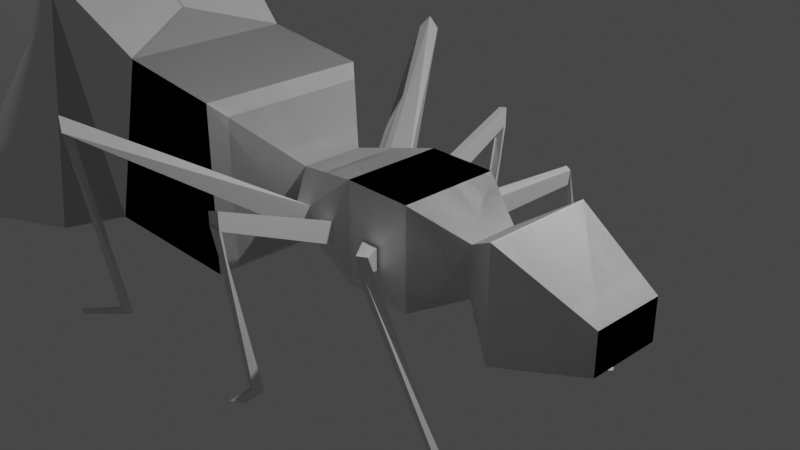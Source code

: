 # Source: Queen.blend  (saved by Blender 2.82.7; exported with 4.5.12 LTS)
import bpy
from mathutils import Matrix  # noqa: F401  (used for matrix-valued properties, if any)

bpy.ops.wm.read_factory_settings(use_empty=True)
scene = bpy.context.scene
scene.name = 'Scene'

# ---- collections
col_collection = bpy.data.collections.new('Collection'); scene.collection.children.link(col_collection)

# ---- materials (node trees are filled in below, after node groups)
mat_material = bpy.data.materials.new('Material')
mat_material.alpha_threshold = 0.0
mat_material.use_transparent_shadow = False
mat_material.line_color = (0.0, 0.0, 0.0, 1.0)

# ---- material node trees
mat_material.use_nodes = True; mat_material.node_tree.nodes.clear()
_N = mat_material.node_tree.nodes; _L = mat_material.node_tree.links
n0 = _N.new('ShaderNodeOutputMaterial'); n0.name = 'Material Output'; n0.location = (300, 300)
n1 = _N.new('ShaderNodeBsdfPrincipled'); n1.name = 'Principled BSDF'; n1.location = (10, 300)
n1.distribution = 'GGX'
n1.subsurface_method = 'BURLEY'
n1.inputs[2].default_value = 0.4
n1.inputs[3].default_value = 1.45
n1.inputs[27].default_value = (0.0, 0.0, 0.0, 1.0)
n1.inputs[28].default_value = 1.0
_L.new(n1.outputs[0], n0.inputs[0])
n0.is_active_output = True

# ---- world
world_world = bpy.data.worlds.new('World'); scene.world = world_world
world_world.use_nodes = True; world_world.node_tree.nodes.clear()
_N = world_world.node_tree.nodes; _L = world_world.node_tree.links
n0 = _N.new('ShaderNodeOutputWorld'); n0.name = 'World Output'; n0.location = (300, 300)
n1 = _N.new('ShaderNodeBackground'); n1.name = 'Background'; n1.location = (10, 300)
n1.inputs[0].default_value = (0.05088, 0.05088, 0.05088, 1.0)
_L.new(n1.outputs[0], n0.inputs[0])
n0.is_active_output = True
world_world.color = (0.05088, 0.05088, 0.05088)
world_world.use_sun_shadow = False
world_world.sun_shadow_jitter_overblur = 0.0

# ---- cameras
cam_camera = bpy.data.cameras.new('Camera')
cam_camera.clip_end = 100.0
cam_camera.ortho_scale = 7.314

# ---- lights
light_light = bpy.data.lights.new('Light', 'POINT')
light_light.transmission_factor = 0.0
light_light.energy = 1000.0
light_light.shadow_soft_size = 0.1
light_light.shadow_maximum_resolution = 0.006
light_light.use_absolute_resolution = True

# ---- meshes
me_cube = bpy.data.meshes.new('Cube')
me_cube.from_pydata([(2.825, 0.4197, 0.1223), (2.825, 0.4197, -0.3453), (2.825, -0.4197, 0.1223), (2.825, -0.4197, -0.3453), (-5.0, 1.251, -1.5), (-5.0, -1.251, -1.5), (-1.82, 1.0, 1.0), (-1.82, 1.0, -1.0), (-1.82, -1.0, 1.0), (-1.82, -1.0, -1.0), (-1.82, 1.0, 1.0), (-1.82, 1.0, -1.0), (-1.82, -1.0, 1.0), (-1.82, -1.0, -1.0), (-3.82, 1.0, -1.0), (-3.82, -1.0, -1.0), (-3.221, -1.0, 1.143), (-3.221, 1.0, 1.143), (-2.644, 1.69, -1.516), (-2.581, 1.701, -1.538), (-1.029, -0.3641, 0.3641), (-1.029, -0.3641, -0.3641), (-2.674, 1.804, -1.453), (-2.557, 1.825, -1.493), (-0.09672, -0.5789, 0.5789), (-0.09672, -0.5789, -0.5789), (1.893, 1.238, -1.482), (1.813, 1.212, -1.526), (0.7026, -0.5789, 0.5789), (0.7026, -0.5789, -0.5789), (1.272, 0.287, 0.287), (1.272, 0.287, -0.287), (1.272, -0.287, 0.287), (1.272, -0.287, -0.287), (1.796, 0.6281, 0.6281), (1.796, 0.6281, -0.6281), (1.796, -0.6281, 0.6281), (1.796, -0.6281, -0.6281), (-1.029, 0.3641, 0.3641), (-1.029, 0.3641, -0.3641), (-0.3382, 1.683, -1.454), (-0.3382, 1.553, -1.534), (-0.8795, 0.6113, 0.09578), (-0.8795, 0.6113, -0.09578), (-0.4187, 1.673, -1.477), (-0.4187, 1.577, -1.535), (-2.132, 2.358, 1.073), (-2.077, 2.381, 0.9923), (-2.087, 2.484, 1.187), (-1.99, 2.524, 1.045), (-2.973, 2.042, -1.539), (-2.932, 2.05, -1.557), (-2.993, 2.117, -1.485), (-2.916, 2.131, -1.519), (1.873, 1.285, -1.474), (1.793, 1.258, -1.518), (-0.582, 0.6799, 0.1644), (-0.582, 0.6799, -0.1644), (-0.2113, 0.6931, 0.1312), (-0.2113, 0.6931, -0.1312), (-0.3769, 0.7212, 0.08967), (-0.3769, 0.7212, -0.08967), (-0.3198, 1.943, 0.6133), (-0.3198, 1.943, 0.408), (-0.4413, 1.964, 0.5828), (-0.4413, 1.964, 0.4384), (-0.2918, 1.947, -1.454), (-0.2918, 1.817, -1.534), (-0.3723, 1.937, -1.477), (-0.3723, 1.842, -1.535), (-0.09672, 0.5789, 0.5789), (-0.09672, 0.5789, -0.5789), (0.7026, 0.5789, 0.5789), (0.7026, 0.5789, -0.5789), (0.2017, 0.6694, 0.05929), (0.2017, 0.6694, -0.1872), (0.4041, 0.6694, 0.05929), (0.4041, 0.6694, -0.1872), (0.9682, 1.424, 0.4668), (0.9682, 1.424, 0.3122), (1.063, 1.368, 0.4668), (1.063, 1.368, 0.3122), (1.69, 1.139, -1.467), (1.592, 1.106, -1.522), (1.719, 1.073, -1.478), (1.62, 1.04, -1.533), (-6.499, 2.04, -1.5), (-6.499, -2.04, -1.5), (-6.499, -1.466, 3.573), (-6.499, -2.04, 2.999), (-6.499, 2.04, 2.999), (-6.499, 1.466, 3.573), (-9.543, -2.04, 2.999), (-9.543, -1.466, 3.573), (-9.543, 1.466, 3.573), (-9.543, 2.04, 2.999), (-4.439, 1.251, 1.707), (-4.401, 1.043, 1.928), (-4.237, 1.217, 1.819), (-4.401, -1.043, 1.928), (-4.439, -1.251, 1.707), (-4.237, -1.217, 1.819), (-6.252, -1.948, 3.133), (-6.222, -1.728, 3.357), (-6.222, 1.728, 3.357), (-6.252, 1.948, 3.133), (-9.543, 1.718, -1.5), (-9.543, 2.04, -1.185), (-9.268, 2.04, -1.5), (-9.543, -2.04, -1.185), (-9.543, -1.718, -1.5), (-9.268, -2.04, -1.5), (-11.06, 0.9009, -0.1181), (-11.06, 0.5788, -0.433), (-11.06, -0.5788, -0.433), (-11.06, -0.9009, -0.1181), (-11.06, -0.9009, 0.714), (-11.06, -0.6052, 1.158), (-11.06, 0.6052, 1.158), (-11.06, 0.9009, 0.714), (-9.68, -1.641, 3.355), (-9.607, -1.992, 3.027), (-9.607, 1.992, 3.027), (-9.68, 1.641, 3.355)], [], [(6, 17, 16, 8), (9, 8, 16, 15), (114, 115, 116, 117, 118, 119, 112, 113), (14, 7, 9, 15), (1, 0, 2, 3), (14, 17, 6, 7), (10, 11, 7, 6), (13, 12, 8, 9), (12, 10, 6, 8), (11, 13, 9, 7), (38, 39, 11, 10), (21, 20, 12, 13), (20, 38, 10, 12), (39, 21, 13, 11), (5, 4, 14, 15), (88, 89, 102, 103), (99, 97, 104, 91, 88, 103), (4, 96, 98, 17, 14), (18, 22, 52, 50), (25, 24, 20, 21), (24, 70, 38, 20), (71, 25, 21, 39), (26, 27, 55, 54), (29, 28, 24, 25), (28, 72, 70, 24), (73, 29, 25, 71), (30, 31, 73, 72), (33, 32, 28, 29), (32, 30, 72, 28), (31, 33, 29, 73), (34, 35, 31, 30), (37, 36, 32, 33), (36, 34, 30, 32), (35, 37, 33, 31), (0, 1, 35, 34), (3, 2, 36, 37), (2, 0, 34, 36), (1, 3, 37, 35), (42, 43, 39, 38), (40, 41, 67, 66), (56, 42, 38, 70), (43, 57, 71, 39), (46, 47, 43, 42), (49, 48, 56, 57), (48, 46, 42, 56), (47, 49, 57, 43), (18, 19, 47, 46), (23, 22, 48, 49), (22, 18, 46, 48), (19, 23, 49, 47), (52, 53, 51, 50), (19, 18, 50, 51), (23, 19, 51, 53), (22, 23, 53, 52), (59, 58, 70, 71), (60, 61, 57, 56), (61, 59, 71, 57), (58, 60, 56, 70), (63, 62, 58, 59), (64, 65, 61, 60), (65, 63, 59, 61), (62, 64, 60, 58), (41, 40, 62, 63), (44, 45, 65, 64), (45, 41, 63, 65), (40, 44, 64, 62), (69, 68, 66, 67), (44, 40, 66, 68), (45, 44, 68, 69), (41, 45, 69, 67), (74, 75, 71, 70), (77, 76, 72, 73), (76, 74, 70, 72), (75, 77, 73, 71), (78, 79, 75, 74), (81, 80, 76, 77), (80, 78, 74, 76), (79, 81, 77, 75), (82, 83, 79, 78), (85, 84, 80, 81), (84, 82, 78, 80), (83, 85, 81, 79), (54, 55, 83, 82), (27, 26, 84, 85), (26, 54, 82, 84), (55, 27, 85, 83), (87, 89, 92, 109, 111), (4, 5, 87, 86), (109, 92, 121, 116, 115), (88, 91, 94, 93), (98, 97, 99, 101, 16, 17), (122, 95, 107, 112, 119), (5, 100, 102, 89, 87), (120, 93, 94, 123, 118, 117), (86, 87, 111, 110, 106, 108), (90, 86, 108, 107, 95), (92, 93, 120, 121), (90, 91, 104, 105), (94, 95, 122, 123), (88, 93, 92, 89), (94, 91, 90, 95), (101, 100, 5, 15, 16), (96, 97, 98), (99, 100, 101), (99, 103, 102, 100), (96, 105, 104, 97), (96, 4, 86, 90, 105), (106, 107, 108), (109, 110, 111), (106, 113, 112, 107), (109, 115, 114, 110), (120, 117, 116, 121), (122, 119, 118, 123), (106, 110, 114, 113)])
_uv = me_cube.uv_layers.new(name='UVMap')
_uv.uv.foreach_set('vector', [0.625, 0.5, 0.875, 0.5, 0.875, 0.75, 0.625, 0.75, 0.375, 0.75, 0.625, 0.75, 0.625, 1.0, 0.375, 1.0, 0.375, 0.04469, 0.4245, 0.0, 0.5552, 0.0, 0.625, 0.04103, 0.625, 0.209, 0.5552, 0.25, 0.4245, 0.25, 0.375, 0.2053, 0.125, 0.5, 0.375, 0.5, 0.375, 0.75, 0.125, 0.75, 0.4261, 0.5511, 0.5739, 0.5511, 0.5739, 0.6989, 0.4261, 0.6989, 0.375, 0.25, 0.625, 0.25, 0.625, 0.5, 0.375, 0.5, 0.625, 0.5, 0.625, 0.5, 0.625, 0.5, 0.625, 0.5, 0.375, 0.75, 0.375, 0.75, 0.375, 0.75, 0.375, 0.75, 0.625, 0.75, 0.625, 0.5, 0.625, 0.5, 0.625, 0.75, 0.375, 0.5, 0.375, 0.75, 0.375, 0.75, 0.375, 0.5, 0.5739, 0.5511, 0.4261, 0.5511, 0.375, 0.5, 0.625, 0.5, 0.4261, 0.6989, 0.5739, 0.6989, 0.625, 0.75, 0.375, 0.75, 0.5739, 0.6989, 0.5739, 0.5511, 0.625, 0.5, 0.625, 0.75, 0.4261, 0.5511, 0.4261, 0.6989, 0.375, 0.75, 0.375, 0.5, 0.375, 0.0, 0.375, 0.25, 0.375, 0.25, 0.375, 0.0, 0.625, 0.03517, 0.625, 0.0, 0.625, 0.0, 0.625, 0.01275, 0.625, 0.02079, 0.625, 0.2292, 0.625, 0.2372, 0.625, 0.2148, 0.625, 0.03517, 0.625, 0.01275, 0.375, 0.25, 0.6089, 0.25, 0.625, 0.25, 0.625, 0.25, 0.375, 0.25, 0.5056, 0.5511, 0.5095, 0.5511, 0.5095, 0.5511, 0.5056, 0.5511, 0.4261, 0.6989, 0.5739, 0.6989, 0.5739, 0.6989, 0.4261, 0.6989, 0.5739, 0.6989, 0.5739, 0.5511, 0.5739, 0.5511, 0.5739, 0.6989, 0.4261, 0.5511, 0.4261, 0.6989, 0.4261, 0.6989, 0.4261, 0.5511, 0.5138, 0.5511, 0.4862, 0.5511, 0.4862, 0.5511, 0.5138, 0.5511, 0.4261, 0.6989, 0.5739, 0.6989, 0.5739, 0.6989, 0.4261, 0.6989, 0.5739, 0.6989, 0.5739, 0.5511, 0.5739, 0.5511, 0.5739, 0.6989, 0.4261, 0.5511, 0.4261, 0.6989, 0.4261, 0.6989, 0.4261, 0.5511, 0.5739, 0.5511, 0.4261, 0.5511, 0.4261, 0.5511, 0.5739, 0.5511, 0.4261, 0.6989, 0.5739, 0.6989, 0.5739, 0.6989, 0.4261, 0.6989, 0.5739, 0.6989, 0.5739, 0.5511, 0.5739, 0.5511, 0.5739, 0.6989, 0.4261, 0.5511, 0.4261, 0.6989, 0.4261, 0.6989, 0.4261, 0.5511, 0.5739, 0.5511, 0.4261, 0.5511, 0.4261, 0.5511, 0.5739, 0.5511, 0.4261, 0.6989, 0.5739, 0.6989, 0.5739, 0.6989, 0.4261, 0.6989, 0.5739, 0.6989, 0.5739, 0.5511, 0.5739, 0.5511, 0.5739, 0.6989, 0.4261, 0.5511, 0.4261, 0.6989, 0.4261, 0.6989, 0.4261, 0.5511, 0.5739, 0.5511, 0.4261, 0.5511, 0.4261, 0.5511, 0.5739, 0.5511, 0.4261, 0.6989, 0.5739, 0.6989, 0.5739, 0.6989, 0.4261, 0.6989, 0.5739, 0.6989, 0.5739, 0.5511, 0.5739, 0.5511, 0.5739, 0.6989, 0.4261, 0.5511, 0.4261, 0.6989, 0.4261, 0.6989, 0.4261, 0.5511, 0.5114, 0.5511, 0.4886, 0.5511, 0.4261, 0.5511, 0.5739, 0.5511, 0.5131, 0.5511, 0.4869, 0.5511, 0.4869, 0.5511, 0.5131, 0.5511, 0.5172, 0.5511, 0.5114, 0.5511, 0.5739, 0.5511, 0.5739, 0.5511, 0.4886, 0.5511, 0.4828, 0.5511, 0.4261, 0.5511, 0.4261, 0.5511, 0.5084, 0.5511, 0.4916, 0.5511, 0.4886, 0.5511, 0.5114, 0.5511, 0.4867, 0.5511, 0.5133, 0.5511, 0.5172, 0.5511, 0.4828, 0.5511, 0.5133, 0.5511, 0.5084, 0.5511, 0.5114, 0.5511, 0.5172, 0.5511, 0.4916, 0.5511, 0.4867, 0.5511, 0.4828, 0.5511, 0.4886, 0.5511, 0.5056, 0.5511, 0.4944, 0.5511, 0.4916, 0.5511, 0.5084, 0.5511, 0.4905, 0.5511, 0.5095, 0.5511, 0.5133, 0.5511, 0.4867, 0.5511, 0.5095, 0.5511, 0.5056, 0.5511, 0.5084, 0.5511, 0.5133, 0.5511, 0.4944, 0.5511, 0.4905, 0.5511, 0.4867, 0.5511, 0.4916, 0.5511, 0.5095, 0.5511, 0.4905, 0.5511, 0.4944, 0.5511, 0.5056, 0.5511, 0.4944, 0.5511, 0.5056, 0.5511, 0.5056, 0.5511, 0.4944, 0.5511, 0.4905, 0.5511, 0.4944, 0.5511, 0.4944, 0.5511, 0.4905, 0.5511, 0.5095, 0.5511, 0.4905, 0.5511, 0.4905, 0.5511, 0.5095, 0.5511, 0.4757, 0.5511, 0.5243, 0.5511, 0.5739, 0.5511, 0.4261, 0.5511, 0.5094, 0.5511, 0.4906, 0.5511, 0.4828, 0.5511, 0.5172, 0.5511, 0.4906, 0.5511, 0.4757, 0.5511, 0.4261, 0.5511, 0.4828, 0.5511, 0.5243, 0.5511, 0.5094, 0.5511, 0.5172, 0.5511, 0.5739, 0.5511, 0.4817, 0.5511, 0.5183, 0.5511, 0.5243, 0.5511, 0.4757, 0.5511, 0.5084, 0.5511, 0.4916, 0.5511, 0.4906, 0.5511, 0.5094, 0.5511, 0.4916, 0.5511, 0.4817, 0.5511, 0.4757, 0.5511, 0.4906, 0.5511, 0.5183, 0.5511, 0.5084, 0.5511, 0.5094, 0.5511, 0.5243, 0.5511, 0.4869, 0.5511, 0.5131, 0.5511, 0.5183, 0.5511, 0.4817, 0.5511, 0.5071, 0.5511, 0.4929, 0.5511, 0.4916, 0.5511, 0.5084, 0.5511, 0.4929, 0.5511, 0.4869, 0.5511, 0.4817, 0.5511, 0.4916, 0.5511, 0.5131, 0.5511, 0.5071, 0.5511, 0.5084, 0.5511, 0.5183, 0.5511, 0.4929, 0.5511, 0.5071, 0.5511, 0.5131, 0.5511, 0.4869, 0.5511, 0.5071, 0.5511, 0.5131, 0.5511, 0.5131, 0.5511, 0.5071, 0.5511, 0.4929, 0.5511, 0.5071, 0.5511, 0.5071, 0.5511, 0.4929, 0.5511, 0.4869, 0.5511, 0.4929, 0.5511, 0.4929, 0.5511, 0.4869, 0.5511, 0.5358, 0.5511, 0.4642, 0.5511, 0.4261, 0.5511, 0.5739, 0.5511, 0.4642, 0.5511, 0.5358, 0.5511, 0.5739, 0.5511, 0.4261, 0.5511, 0.5358, 0.5511, 0.5358, 0.5511, 0.5739, 0.5511, 0.5739, 0.5511, 0.4642, 0.5511, 0.4642, 0.5511, 0.4261, 0.5511, 0.4261, 0.5511, 0.5225, 0.5511, 0.4775, 0.5511, 0.4642, 0.5511, 0.5358, 0.5511, 0.4775, 0.5511, 0.5225, 0.5511, 0.5358, 0.5511, 0.4642, 0.5511, 0.5225, 0.5511, 0.5225, 0.5511, 0.5358, 0.5511, 0.5358, 0.5511, 0.4775, 0.5511, 0.4775, 0.5511, 0.4642, 0.5511, 0.4642, 0.5511, 0.5171, 0.5511, 0.483, 0.5511, 0.4775, 0.5511, 0.5225, 0.5511, 0.483, 0.5511, 0.5171, 0.5511, 0.5225, 0.5511, 0.4775, 0.5511, 0.5171, 0.5511, 0.5171, 0.5511, 0.5225, 0.5511, 0.5225, 0.5511, 0.483, 0.5511, 0.483, 0.5511, 0.4775, 0.5511, 0.4775, 0.5511, 0.5138, 0.5511, 0.4862, 0.5511, 0.483, 0.5511, 0.5171, 0.5511, 0.4862, 0.5511, 0.5138, 0.5511, 0.5171, 0.5511, 0.483, 0.5511, 0.5138, 0.5511, 0.5138, 0.5511, 0.5171, 0.5511, 0.5171, 0.5511, 0.4862, 0.5511, 0.4862, 0.5511, 0.483, 0.5511, 0.483, 0.5511, 0.375, 0.0, 0.5967, 0.0, 0.5967, 0.0, 0.3905, 0.0, 0.375, 0.0, 0.375, 0.25, 0.375, 0.0, 0.375, 0.0, 0.375, 0.25, 0.3905, 0.0, 0.5967, 0.0, 0.6031, 0.0, 0.5552, 0.0, 0.4245, 0.0, 0.625, 0.03517, 0.625, 0.2148, 0.625, 0.2148, 0.625, 0.03517, 0.625, 0.25, 0.625, 0.2292, 0.625, 0.02079, 0.625, 0.0, 0.625, 0.0, 0.625, 0.25, 0.6031, 0.25, 0.5967, 0.25, 0.3905, 0.25, 0.4245, 0.25, 0.5552, 0.25, 0.375, 0.0, 0.6089, 0.0, 0.6128, 0.0, 0.5967, 0.0, 0.375, 0.0, 0.625, 0.01812, 0.625, 0.03517, 0.625, 0.2148, 0.625, 0.2319, 0.625, 0.209, 0.625, 0.04103, 0.375, 0.25, 0.375, 0.0, 0.375, 0.0, 0.375, 0.01973, 0.375, 0.2303, 0.375, 0.25, 0.5967, 0.25, 0.375, 0.25, 0.375, 0.25, 0.3905, 0.25, 0.5967, 0.25, 0.5967, 0.0, 0.625, 0.0, 0.625, 0.0, 0.6031, 0.0, 0.5967, 0.25, 0.625, 0.25, 0.625, 0.25, 0.6128, 0.25, 0.625, 0.2148, 0.625, 0.25, 0.625, 0.25, 0.625, 0.2319, 0.625, 0.03517, 0.625, 0.03517, 0.5967, 0.0, 0.5967, 0.0, 0.625, 0.2148, 0.625, 0.2148, 0.5967, 0.25, 0.5967, 0.25, 0.625, 0.0, 0.6089, 0.0, 0.375, 0.0, 0.375, 0.0, 0.625, 0.0, 0.6089, 0.25, 0.6268, 0.25, 0.625, 0.25, 0.625, 0.02079, 0.625, 0.0003911, 0.625, 0.0, 0.625, 0.02079, 0.625, 0.01275, 0.6128, 0.0, 0.6089, 0.0, 0.6089, 0.25, 0.6128, 0.25, 0.625, 0.2372, 0.625, 0.2292, 0.6089, 0.25, 0.375, 0.25, 0.375, 0.25, 0.5967, 0.25, 0.6128, 0.25, 0.375, 0.2303, 0.375, 0.2584, 0.375, 0.25, 0.3905, 0.0, 0.3676, 0.0, 0.375, 0.0, 0.375, 0.2303, 0.375, 0.2053, 0.4245, 0.25, 0.3905, 0.25, 0.3905, 0.0, 0.4245, 0.0, 0.375, 0.04469, 0.375, 0.01973, 0.625, 0.01812, 0.625, 0.04103, 0.5552, 0.0, 0.6031, 0.0, 0.6031, 0.25, 0.5552, 0.25, 0.625, 0.209, 0.625, 0.2319, 0.375, 0.2303, 0.375, 0.01973, 0.375, 0.04469, 0.375, 0.2053])
me_cube.materials.append(mat_material)
me_cube.use_remesh_preserve_volume = False
me_cube.use_remesh_preserve_attributes = False
me_cube.use_mirror_vertex_groups = False
me_cube.update()

# ---- objects
ob_cube = bpy.data.objects.new('Cube', me_cube)
ob_light = bpy.data.objects.new('Light', light_light)
ob_camera = bpy.data.objects.new('Camera', cam_camera)

# ---- transforms, parenting, visibility, modifiers, constraints
ob_cube.location = (0.0, 0.0, 0.0)
ob_cube.lock_rotations_4d = False
ob_cube.empty_display_type = 'ARROWS'
ob_cube.lineart.crease_threshold = 0.0
_m = ob_cube.modifiers.new('Mirror', 'MIRROR')
_m.use_axis = (False, True, False)
ob_light.location = (4.076, 1.005, 5.904)
ob_light.rotation_euler = (0.6503, 0.05522, 1.866)
ob_light.lock_rotations_4d = False
ob_light.empty_display_type = 'ARROWS'
ob_light.color = (0.0, 0.0, 0.0, 0.0)
ob_light.lineart.crease_threshold = 0.0
ob_camera.location = (7.359, -6.926, 4.958)
ob_camera.rotation_euler = (1.109, 0.0, 0.8149)
ob_camera.lock_rotations_4d = False
ob_camera.empty_display_type = 'ARROWS'
ob_camera.color = (0.0, 0.0, 0.0, 0.0)
ob_camera.display_type = 'WIRE'
ob_camera.lineart.crease_threshold = 0.0

# ---- collection membership
col_collection.objects.link(ob_cube)
col_collection.objects.link(ob_light)
col_collection.objects.link(ob_camera)

# ---- scene / render settings (as saved in the file)
scene.camera = ob_camera
scene.frame_start = 1; scene.frame_end = 250; scene.frame_set(1)
scene.render.engine = 'BLENDER_EEVEE_NEXT'
scene.cycles.use_denoising = False
scene.cycles.samples = 128
scene.cycles.sampling_pattern = 'TABULATED_SOBOL'
scene.cycles.use_adaptive_sampling = False
scene.cycles.use_light_tree = False
scene.view_settings.view_transform = 'Filmic'
bpy.context.view_layer.update()
